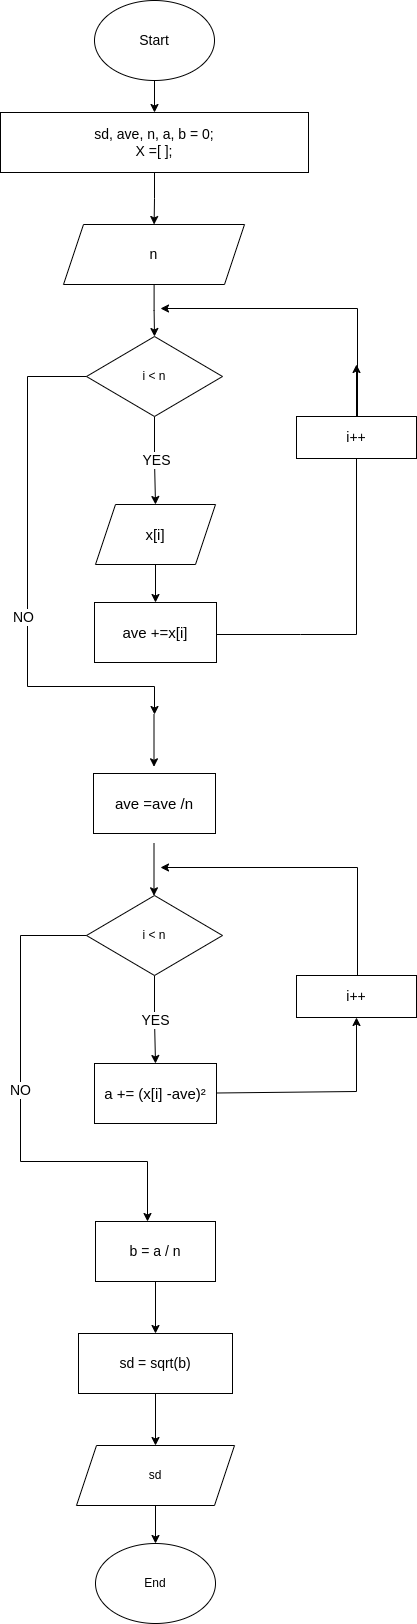

The diagram above was exported from draw.io. Its source (the exported page's mxGraphModel, read from the mxfile embedded in the PNG):
<mxGraphModel dx="3772" dy="1812" grid="1" gridSize="14" guides="1" tooltips="1" connect="1" arrows="1" fold="1" page="1" pageScale="1" pageWidth="827" pageHeight="1169" math="0" shadow="0">
  <root>
    <mxCell id="0" />
    <mxCell id="1" parent="0" />
    <mxCell id="5L4VihWp3cqhU1Pml6-t-4" value="" style="edgeStyle=orthogonalEdgeStyle;rounded=0;orthogonalLoop=1;jettySize=auto;html=1;" parent="1" source="A__Cloh1BYPBqxib62Vf-2" target="5L4VihWp3cqhU1Pml6-t-3" edge="1">
      <mxGeometry relative="1" as="geometry" />
    </mxCell>
    <mxCell id="A__Cloh1BYPBqxib62Vf-2" value="&lt;font style=&quot;font-size: 14px;&quot;&gt;Start&lt;/font&gt;" style="ellipse;whiteSpace=wrap;html=1;" parent="1" vertex="1">
      <mxGeometry x="354" width="120" height="80" as="geometry" />
    </mxCell>
    <mxCell id="5L4VihWp3cqhU1Pml6-t-7" value="" style="edgeStyle=orthogonalEdgeStyle;rounded=0;orthogonalLoop=1;jettySize=auto;html=1;" parent="1" source="5L4VihWp3cqhU1Pml6-t-1" target="5L4VihWp3cqhU1Pml6-t-6" edge="1">
      <mxGeometry relative="1" as="geometry" />
    </mxCell>
    <mxCell id="5L4VihWp3cqhU1Pml6-t-1" value="&lt;font style=&quot;font-size: 14px;&quot;&gt;n&lt;/font&gt;" style="shape=parallelogram;perimeter=parallelogramPerimeter;whiteSpace=wrap;html=1;fixedSize=1;" parent="1" vertex="1">
      <mxGeometry x="323" y="224" width="181" height="60" as="geometry" />
    </mxCell>
    <mxCell id="5L4VihWp3cqhU1Pml6-t-5" value="" style="edgeStyle=orthogonalEdgeStyle;rounded=0;orthogonalLoop=1;jettySize=auto;html=1;" parent="1" source="5L4VihWp3cqhU1Pml6-t-3" target="5L4VihWp3cqhU1Pml6-t-1" edge="1">
      <mxGeometry relative="1" as="geometry" />
    </mxCell>
    <mxCell id="5L4VihWp3cqhU1Pml6-t-3" value="&lt;span style=&quot;font-size: 14px;&quot;&gt;sd, ave, n, a, b = 0;&lt;/span&gt;&lt;br style=&quot;font-size: 14px;&quot;&gt;&lt;span style=&quot;font-size: 14px;&quot;&gt;X =[ ];&lt;/span&gt;" style="rounded=0;whiteSpace=wrap;html=1;" parent="1" vertex="1">
      <mxGeometry x="260" y="112" width="308" height="60" as="geometry" />
    </mxCell>
    <mxCell id="5L4VihWp3cqhU1Pml6-t-9" style="edgeStyle=orthogonalEdgeStyle;rounded=0;orthogonalLoop=1;jettySize=auto;html=1;exitX=0;exitY=0.5;exitDx=0;exitDy=0;" parent="1" edge="1">
      <mxGeometry relative="1" as="geometry">
        <mxPoint x="413" y="714" as="targetPoint" />
        <mxPoint x="353" y="376" as="sourcePoint" />
        <Array as="points">
          <mxPoint x="287" y="376" />
          <mxPoint x="287" y="686" />
          <mxPoint x="414" y="686" />
        </Array>
      </mxGeometry>
    </mxCell>
    <mxCell id="5L4VihWp3cqhU1Pml6-t-17" value="NO" style="edgeLabel;html=1;align=center;verticalAlign=middle;resizable=0;points=[];fontSize=14;" parent="5L4VihWp3cqhU1Pml6-t-9" vertex="1" connectable="0">
      <mxGeometry x="0.7557" relative="1" as="geometry">
        <mxPoint x="-97" y="-70" as="offset" />
      </mxGeometry>
    </mxCell>
    <mxCell id="5L4VihWp3cqhU1Pml6-t-10" value="&lt;font style=&quot;font-size: 14px;&quot;&gt;YES&lt;/font&gt;" style="edgeStyle=orthogonalEdgeStyle;rounded=0;orthogonalLoop=1;jettySize=auto;html=1;" parent="1" source="5L4VihWp3cqhU1Pml6-t-6" edge="1">
      <mxGeometry x="0.0455" relative="1" as="geometry">
        <mxPoint x="415" y="504" as="targetPoint" />
        <mxPoint as="offset" />
      </mxGeometry>
    </mxCell>
    <mxCell id="5L4VihWp3cqhU1Pml6-t-6" value="i &amp;lt; n" style="rhombus;whiteSpace=wrap;html=1;" parent="1" vertex="1">
      <mxGeometry x="346" y="336" width="136" height="80" as="geometry" />
    </mxCell>
    <mxCell id="5L4VihWp3cqhU1Pml6-t-11" value="" style="edgeStyle=none;orthogonalLoop=1;jettySize=auto;html=1;rounded=0;" parent="1" edge="1">
      <mxGeometry width="100" relative="1" as="geometry">
        <mxPoint x="462" y="634" as="sourcePoint" />
        <mxPoint x="616" y="364" as="targetPoint" />
        <Array as="points">
          <mxPoint x="560" y="634" />
          <mxPoint x="616" y="634" />
          <mxPoint x="616" y="438" />
        </Array>
      </mxGeometry>
    </mxCell>
    <mxCell id="5L4VihWp3cqhU1Pml6-t-13" style="edgeStyle=orthogonalEdgeStyle;rounded=0;orthogonalLoop=1;jettySize=auto;html=1;" parent="1" source="5L4VihWp3cqhU1Pml6-t-12" edge="1">
      <mxGeometry relative="1" as="geometry">
        <mxPoint x="420" y="308" as="targetPoint" />
        <Array as="points">
          <mxPoint x="617" y="308" />
        </Array>
      </mxGeometry>
    </mxCell>
    <mxCell id="5L4VihWp3cqhU1Pml6-t-12" value="&lt;font style=&quot;font-size: 14px;&quot;&gt;i++&lt;/font&gt;" style="rounded=0;whiteSpace=wrap;html=1;" parent="1" vertex="1">
      <mxGeometry x="556" y="416" width="120" height="42" as="geometry" />
    </mxCell>
    <mxCell id="5L4VihWp3cqhU1Pml6-t-32" value="" style="edgeStyle=orthogonalEdgeStyle;rounded=0;orthogonalLoop=1;jettySize=auto;html=1;" parent="1" edge="1">
      <mxGeometry relative="1" as="geometry">
        <mxPoint x="413.5" y="714" as="sourcePoint" />
        <mxPoint x="413.5" y="766.2941176470588" as="targetPoint" />
      </mxGeometry>
    </mxCell>
    <mxCell id="5L4VihWp3cqhU1Pml6-t-115" value="" style="edgeStyle=orthogonalEdgeStyle;rounded=0;orthogonalLoop=1;jettySize=auto;html=1;" parent="1" source="5L4VihWp3cqhU1Pml6-t-43" target="5L4VihWp3cqhU1Pml6-t-114" edge="1">
      <mxGeometry relative="1" as="geometry" />
    </mxCell>
    <mxCell id="5L4VihWp3cqhU1Pml6-t-43" value="&lt;span style=&quot;font-size: 15px;&quot;&gt;x[i]&lt;/span&gt;" style="shape=parallelogram;perimeter=parallelogramPerimeter;whiteSpace=wrap;html=1;fixedSize=1;" parent="1" vertex="1">
      <mxGeometry x="355" y="504" width="120" height="60" as="geometry" />
    </mxCell>
    <mxCell id="5L4VihWp3cqhU1Pml6-t-45" value="&lt;font style=&quot;font-size: 15px;&quot;&gt;ave =ave /n&lt;/font&gt;" style="rounded=0;whiteSpace=wrap;html=1;" parent="1" vertex="1">
      <mxGeometry x="353" y="773" width="122" height="60" as="geometry" />
    </mxCell>
    <mxCell id="5L4VihWp3cqhU1Pml6-t-91" value="" style="edgeStyle=orthogonalEdgeStyle;rounded=0;orthogonalLoop=1;jettySize=auto;html=1;" parent="1" target="5L4VihWp3cqhU1Pml6-t-94" edge="1">
      <mxGeometry relative="1" as="geometry">
        <mxPoint x="413.5" y="843" as="sourcePoint" />
      </mxGeometry>
    </mxCell>
    <mxCell id="5L4VihWp3cqhU1Pml6-t-93" value="&lt;font style=&quot;font-size: 14px;&quot;&gt;YES&lt;/font&gt;" style="edgeStyle=orthogonalEdgeStyle;rounded=0;orthogonalLoop=1;jettySize=auto;html=1;" parent="1" source="5L4VihWp3cqhU1Pml6-t-94" target="5L4VihWp3cqhU1Pml6-t-96" edge="1">
      <mxGeometry x="0.0455" relative="1" as="geometry">
        <mxPoint as="offset" />
      </mxGeometry>
    </mxCell>
    <mxCell id="5L4VihWp3cqhU1Pml6-t-94" value="i &amp;lt; n" style="rhombus;whiteSpace=wrap;html=1;" parent="1" vertex="1">
      <mxGeometry x="346" y="895" width="136" height="80" as="geometry" />
    </mxCell>
    <mxCell id="5L4VihWp3cqhU1Pml6-t-96" value="&lt;font style=&quot;font-size: 15px;&quot;&gt;a += (x[i] -ave)²&lt;/font&gt;" style="rounded=0;whiteSpace=wrap;html=1;" parent="1" vertex="1">
      <mxGeometry x="354" y="1063" width="122" height="60" as="geometry" />
    </mxCell>
    <mxCell id="5L4VihWp3cqhU1Pml6-t-97" value="" style="edgeStyle=none;orthogonalLoop=1;jettySize=auto;html=1;rounded=0;" parent="1" target="5L4VihWp3cqhU1Pml6-t-99" edge="1">
      <mxGeometry width="100" relative="1" as="geometry">
        <mxPoint x="476" y="1092.5" as="sourcePoint" />
        <mxPoint x="616" y="951" as="targetPoint" />
        <Array as="points">
          <mxPoint x="616" y="1091" />
        </Array>
      </mxGeometry>
    </mxCell>
    <mxCell id="5L4VihWp3cqhU1Pml6-t-98" style="edgeStyle=orthogonalEdgeStyle;rounded=0;orthogonalLoop=1;jettySize=auto;html=1;" parent="1" source="5L4VihWp3cqhU1Pml6-t-99" edge="1">
      <mxGeometry relative="1" as="geometry">
        <mxPoint x="420" y="867" as="targetPoint" />
        <Array as="points">
          <mxPoint x="617" y="867" />
        </Array>
      </mxGeometry>
    </mxCell>
    <mxCell id="5L4VihWp3cqhU1Pml6-t-99" value="&lt;font style=&quot;font-size: 14px;&quot;&gt;i++&lt;/font&gt;" style="rounded=0;whiteSpace=wrap;html=1;" parent="1" vertex="1">
      <mxGeometry x="556" y="975" width="120" height="42" as="geometry" />
    </mxCell>
    <mxCell id="5L4VihWp3cqhU1Pml6-t-102" style="edgeStyle=orthogonalEdgeStyle;rounded=0;orthogonalLoop=1;jettySize=auto;html=1;exitX=0;exitY=0.5;exitDx=0;exitDy=0;" parent="1" edge="1">
      <mxGeometry relative="1" as="geometry">
        <mxPoint x="406" y="1221" as="targetPoint" />
        <mxPoint x="346" y="935" as="sourcePoint" />
        <Array as="points">
          <mxPoint x="280" y="935" />
          <mxPoint x="280" y="1161" />
          <mxPoint x="407" y="1161" />
        </Array>
      </mxGeometry>
    </mxCell>
    <mxCell id="5L4VihWp3cqhU1Pml6-t-103" value="NO" style="edgeLabel;html=1;align=center;verticalAlign=middle;resizable=0;points=[];fontSize=14;" parent="5L4VihWp3cqhU1Pml6-t-102" vertex="1" connectable="0">
      <mxGeometry x="0.7557" relative="1" as="geometry">
        <mxPoint x="-128" y="-75" as="offset" />
      </mxGeometry>
    </mxCell>
    <mxCell id="5L4VihWp3cqhU1Pml6-t-108" value="" style="edgeStyle=orthogonalEdgeStyle;rounded=0;orthogonalLoop=1;jettySize=auto;html=1;" parent="1" source="5L4VihWp3cqhU1Pml6-t-104" target="5L4VihWp3cqhU1Pml6-t-107" edge="1">
      <mxGeometry relative="1" as="geometry" />
    </mxCell>
    <mxCell id="5L4VihWp3cqhU1Pml6-t-104" value="&lt;font style=&quot;font-size: 14px;&quot;&gt;b = a / n&lt;/font&gt;" style="rounded=0;whiteSpace=wrap;html=1;" parent="1" vertex="1">
      <mxGeometry x="355" y="1221" width="120" height="60" as="geometry" />
    </mxCell>
    <mxCell id="5L4VihWp3cqhU1Pml6-t-111" value="" style="edgeStyle=orthogonalEdgeStyle;rounded=0;orthogonalLoop=1;jettySize=auto;html=1;" parent="1" source="5L4VihWp3cqhU1Pml6-t-107" target="5L4VihWp3cqhU1Pml6-t-110" edge="1">
      <mxGeometry relative="1" as="geometry" />
    </mxCell>
    <mxCell id="5L4VihWp3cqhU1Pml6-t-107" value="&lt;font style=&quot;font-size: 14px;&quot;&gt;sd = sqrt(b)&lt;/font&gt;" style="rounded=0;whiteSpace=wrap;html=1;" parent="1" vertex="1">
      <mxGeometry x="338" y="1333" width="154" height="60" as="geometry" />
    </mxCell>
    <mxCell id="5L4VihWp3cqhU1Pml6-t-113" value="" style="edgeStyle=orthogonalEdgeStyle;rounded=0;orthogonalLoop=1;jettySize=auto;html=1;" parent="1" source="5L4VihWp3cqhU1Pml6-t-110" target="5L4VihWp3cqhU1Pml6-t-112" edge="1">
      <mxGeometry relative="1" as="geometry" />
    </mxCell>
    <mxCell id="5L4VihWp3cqhU1Pml6-t-110" value="sd" style="shape=parallelogram;perimeter=parallelogramPerimeter;whiteSpace=wrap;html=1;fixedSize=1;" parent="1" vertex="1">
      <mxGeometry x="336" y="1445" width="158" height="60" as="geometry" />
    </mxCell>
    <mxCell id="5L4VihWp3cqhU1Pml6-t-112" value="End" style="ellipse;whiteSpace=wrap;html=1;" parent="1" vertex="1">
      <mxGeometry x="355" y="1543" width="120" height="80" as="geometry" />
    </mxCell>
    <mxCell id="5L4VihWp3cqhU1Pml6-t-114" value="&lt;font style=&quot;font-size: 15px;&quot;&gt;ave +=x[i]&lt;/font&gt;" style="rounded=0;whiteSpace=wrap;html=1;" parent="1" vertex="1">
      <mxGeometry x="354" y="602" width="122" height="60" as="geometry" />
    </mxCell>
  </root>
</mxGraphModel>